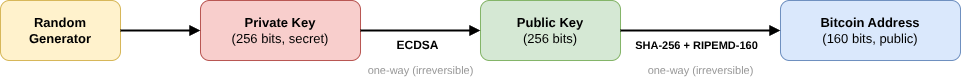

The diagram above was exported from draw.io. Its source (the exported page's mxGraphModel, read from the mxfile embedded in the PNG):
<mxGraphModel dx="661" dy="494" grid="1" gridSize="10" guides="1" tooltips="1" connect="1" arrows="1" fold="1" page="1" pageScale="1" pageWidth="1300" pageHeight="400" math="0" shadow="0">
  <root>
    <mxCell id="0" />
    <mxCell id="1" parent="0" />
    <mxCell id="2" value="&lt;b&gt;Random&lt;br&gt;Generator&lt;/b&gt;" style="rounded=1;whiteSpace=wrap;html=1;fillColor=#fff2cc;strokeColor=#d6b656;fontSize=13;" parent="1" vertex="1">
      <mxGeometry x="40" y="100" width="120" height="60" as="geometry" />
    </mxCell>
    <mxCell id="3" value="&lt;b&gt;Private Key&lt;/b&gt;&lt;br&gt;(256 bits, secret)" style="rounded=1;whiteSpace=wrap;html=1;fillColor=#f8cecc;strokeColor=#b85450;fontSize=13;" parent="1" vertex="1">
      <mxGeometry x="240" y="100" width="160" height="60" as="geometry" />
    </mxCell>
    <mxCell id="4" value="&lt;b&gt;Public Key&lt;/b&gt;&lt;br&gt;(256 bits)" style="rounded=1;whiteSpace=wrap;html=1;fillColor=#d5e8d4;strokeColor=#82b366;fontSize=13;" parent="1" vertex="1">
      <mxGeometry x="520" y="100" width="140" height="60" as="geometry" />
    </mxCell>
    <mxCell id="5" value="&lt;b&gt;Bitcoin Address&lt;/b&gt;&lt;br&gt;(160 bits, public)" style="rounded=1;whiteSpace=wrap;html=1;fillColor=#dae8fc;strokeColor=#6c8ebf;fontSize=13;" parent="1" vertex="1">
      <mxGeometry x="820" y="100" width="180" height="60" as="geometry" />
    </mxCell>
    <mxCell id="6" value="" style="endArrow=block;html=1;strokeWidth=2;endFill=1;" parent="1" source="2" target="3" edge="1">
      <mxGeometry relative="1" as="geometry" />
    </mxCell>
    <mxCell id="7" value="ECDSA" style="endArrow=block;html=1;strokeWidth=2;endFill=1;fontSize=12;fontStyle=1;" parent="1" source="3" target="4" edge="1">
      <mxGeometry x="-0.05" y="-15" relative="1" as="geometry">
        <mxPoint as="offset" />
      </mxGeometry>
    </mxCell>
    <mxCell id="8" value="SHA-256 + RIPEMD-160" style="endArrow=block;html=1;strokeWidth=2;endFill=1;fontSize=11;fontStyle=1;" parent="1" source="4" target="5" edge="1">
      <mxGeometry x="-0.05" y="-15" relative="1" as="geometry">
        <mxPoint as="offset" />
      </mxGeometry>
    </mxCell>
    <mxCell id="9" value="one-way (irreversible)" style="text;html=1;align=center;verticalAlign=middle;fontSize=11;fontColor=#999999;fillColor=none;strokeColor=none;" parent="1" vertex="1">
      <mxGeometry x="390" y="160" width="140" height="20" as="geometry" />
    </mxCell>
    <mxCell id="10" value="one-way (irreversible)" style="text;html=1;align=center;verticalAlign=middle;fontSize=11;fontColor=#999999;fillColor=none;strokeColor=none;" parent="1" vertex="1">
      <mxGeometry x="670" y="160" width="140" height="20" as="geometry" />
    </mxCell>
  </root>
</mxGraphModel>